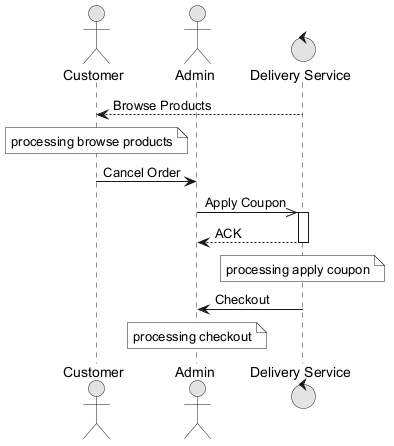

The diagram above was rendered by PlantUML. Its source (embedded in the PNG):
@startuml
skinparam monochrome true
actor "Customer" as C
actor "Admin" as A
control "Delivery Service" as DS
DS --> C : Browse Products
note over C : processing browse products
C -> A : Cancel Order
A ->> DS : Apply Coupon
activate DS
DS --> A : ACK
deactivate DS
note over DS : processing apply coupon
DS -> A : Checkout
note over A : processing checkout
@enduml